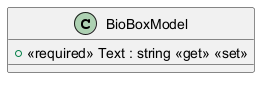

The diagram above was rendered by PlantUML. Its source (embedded in the PNG):
@startuml
class BioBoxModel {
    + <<required>> Text : string <<get>> <<set>>
}
@enduml